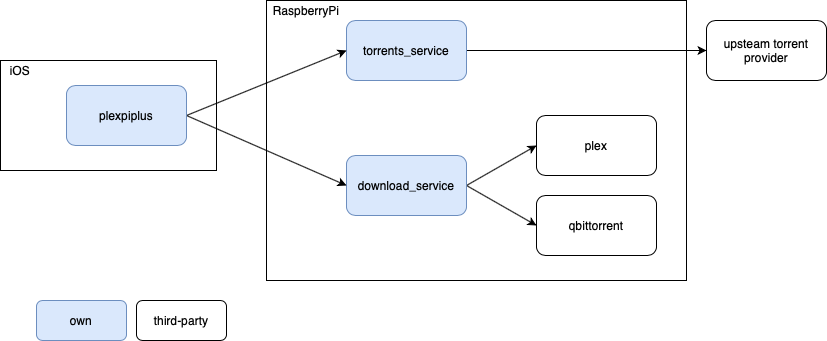

The diagram above was exported from draw.io. Its source (the exported page's mxGraphModel, read from the mxfile embedded in the PNG):
<mxGraphModel dx="2253" dy="914" grid="1" gridSize="10" guides="1" tooltips="1" connect="1" arrows="1" fold="1" page="1" pageScale="1" pageWidth="827" pageHeight="1169" math="0" shadow="0">
  <root>
    <mxCell id="0" />
    <mxCell id="1" parent="0" />
    <mxCell id="ZQ5dfZ5US8KDUxNtynS0-21" value="" style="group" vertex="1" connectable="0" parent="1">
      <mxGeometry x="260" y="150" width="420" height="280" as="geometry" />
    </mxCell>
    <mxCell id="ZQ5dfZ5US8KDUxNtynS0-12" value="" style="rounded=0;whiteSpace=wrap;html=1;shadow=0;fillColor=none;" vertex="1" parent="ZQ5dfZ5US8KDUxNtynS0-21">
      <mxGeometry width="420" height="280" as="geometry" />
    </mxCell>
    <mxCell id="ZQ5dfZ5US8KDUxNtynS0-13" value="RaspberryPi" style="text;html=1;strokeColor=none;fillColor=none;align=center;verticalAlign=middle;whiteSpace=wrap;rounded=0;shadow=0;" vertex="1" parent="ZQ5dfZ5US8KDUxNtynS0-21">
      <mxGeometry x="20" width="40" height="20" as="geometry" />
    </mxCell>
    <mxCell id="T0_l8bEOc6JnCAgAHngF-13" style="edgeStyle=none;rounded=0;orthogonalLoop=1;jettySize=auto;html=1;exitX=1;exitY=0.5;exitDx=0;exitDy=0;" parent="1" source="T0_l8bEOc6JnCAgAHngF-2" target="T0_l8bEOc6JnCAgAHngF-12" edge="1">
      <mxGeometry relative="1" as="geometry" />
    </mxCell>
    <mxCell id="T0_l8bEOc6JnCAgAHngF-2" value="torrents_service" style="rounded=1;whiteSpace=wrap;html=1;fillColor=#dae8fc;strokeColor=#6c8ebf;" parent="1" vertex="1">
      <mxGeometry x="340" y="170" width="120" height="60" as="geometry" />
    </mxCell>
    <mxCell id="T0_l8bEOc6JnCAgAHngF-10" style="edgeStyle=none;rounded=0;orthogonalLoop=1;jettySize=auto;html=1;exitX=1;exitY=0.5;exitDx=0;exitDy=0;entryX=0;entryY=0.5;entryDx=0;entryDy=0;" parent="1" source="T0_l8bEOc6JnCAgAHngF-3" target="T0_l8bEOc6JnCAgAHngF-4" edge="1">
      <mxGeometry relative="1" as="geometry" />
    </mxCell>
    <mxCell id="T0_l8bEOc6JnCAgAHngF-11" style="edgeStyle=none;rounded=0;orthogonalLoop=1;jettySize=auto;html=1;exitX=1;exitY=0.5;exitDx=0;exitDy=0;entryX=0;entryY=0.5;entryDx=0;entryDy=0;" parent="1" source="T0_l8bEOc6JnCAgAHngF-3" target="T0_l8bEOc6JnCAgAHngF-5" edge="1">
      <mxGeometry relative="1" as="geometry" />
    </mxCell>
    <mxCell id="T0_l8bEOc6JnCAgAHngF-3" value="download_service" style="rounded=1;whiteSpace=wrap;html=1;fillColor=#dae8fc;strokeColor=#6c8ebf;" parent="1" vertex="1">
      <mxGeometry x="340" y="305" width="120" height="60" as="geometry" />
    </mxCell>
    <mxCell id="T0_l8bEOc6JnCAgAHngF-4" value="plex" style="rounded=1;whiteSpace=wrap;html=1;" parent="1" vertex="1">
      <mxGeometry x="530" y="265" width="120" height="60" as="geometry" />
    </mxCell>
    <mxCell id="T0_l8bEOc6JnCAgAHngF-5" value="qbittorrent" style="rounded=1;whiteSpace=wrap;html=1;" parent="1" vertex="1">
      <mxGeometry x="530" y="345" width="120" height="60" as="geometry" />
    </mxCell>
    <mxCell id="T0_l8bEOc6JnCAgAHngF-8" style="rounded=0;orthogonalLoop=1;jettySize=auto;html=1;exitX=1;exitY=0.5;exitDx=0;exitDy=0;entryX=0;entryY=0.5;entryDx=0;entryDy=0;" parent="1" source="T0_l8bEOc6JnCAgAHngF-6" target="T0_l8bEOc6JnCAgAHngF-2" edge="1">
      <mxGeometry relative="1" as="geometry" />
    </mxCell>
    <mxCell id="T0_l8bEOc6JnCAgAHngF-9" style="edgeStyle=none;rounded=0;orthogonalLoop=1;jettySize=auto;html=1;exitX=1;exitY=0.5;exitDx=0;exitDy=0;entryX=0;entryY=0.5;entryDx=0;entryDy=0;" parent="1" source="T0_l8bEOc6JnCAgAHngF-6" target="T0_l8bEOc6JnCAgAHngF-3" edge="1">
      <mxGeometry relative="1" as="geometry" />
    </mxCell>
    <mxCell id="T0_l8bEOc6JnCAgAHngF-12" value="upsteam torrent provider" style="rounded=1;whiteSpace=wrap;html=1;" parent="1" vertex="1">
      <mxGeometry x="700" y="170" width="120" height="60" as="geometry" />
    </mxCell>
    <mxCell id="ZQ5dfZ5US8KDUxNtynS0-20" value="" style="group" vertex="1" connectable="0" parent="1">
      <mxGeometry x="-6" y="210" width="216" height="110" as="geometry" />
    </mxCell>
    <mxCell id="ZQ5dfZ5US8KDUxNtynS0-15" value="" style="rounded=0;whiteSpace=wrap;html=1;shadow=0;fillColor=none;" vertex="1" parent="ZQ5dfZ5US8KDUxNtynS0-20">
      <mxGeometry width="216" height="110" as="geometry" />
    </mxCell>
    <mxCell id="ZQ5dfZ5US8KDUxNtynS0-16" value="iOS" style="text;html=1;strokeColor=none;fillColor=none;align=center;verticalAlign=middle;whiteSpace=wrap;rounded=0;shadow=0;" vertex="1" parent="ZQ5dfZ5US8KDUxNtynS0-20">
      <mxGeometry width="40" height="20" as="geometry" />
    </mxCell>
    <mxCell id="T0_l8bEOc6JnCAgAHngF-6" value="plexpiplus" style="rounded=1;whiteSpace=wrap;html=1;fillColor=#dae8fc;strokeColor=#6c8ebf;shadow=0;" parent="ZQ5dfZ5US8KDUxNtynS0-20" vertex="1">
      <mxGeometry x="66" y="25" width="120" height="60" as="geometry" />
    </mxCell>
    <mxCell id="ZQ5dfZ5US8KDUxNtynS0-22" value="own" style="rounded=1;whiteSpace=wrap;html=1;fillColor=#dae8fc;strokeColor=#6c8ebf;shadow=0;" vertex="1" parent="1">
      <mxGeometry x="30" y="450" width="90" height="40" as="geometry" />
    </mxCell>
    <mxCell id="ZQ5dfZ5US8KDUxNtynS0-24" value="third-party" style="rounded=1;whiteSpace=wrap;html=1;shadow=0;" vertex="1" parent="1">
      <mxGeometry x="130" y="450" width="90" height="40" as="geometry" />
    </mxCell>
  </root>
</mxGraphModel>